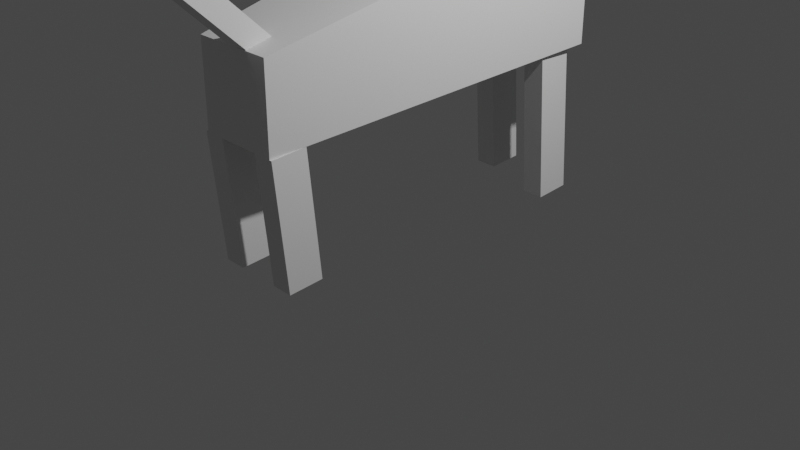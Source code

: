 # Source: RobotWolf.blend  (saved by Blender 3.4.6; exported with 4.5.12 LTS)
import bpy
from mathutils import Matrix  # noqa: F401  (used for matrix-valued properties, if any)

bpy.ops.wm.read_factory_settings(use_empty=True)
scene = bpy.context.scene
scene.name = 'Scene'

# ---- collections
col_collection = bpy.data.collections.new('Collection'); scene.collection.children.link(col_collection)

# ---- world
world_world = bpy.data.worlds.new('World'); scene.world = world_world
world_world.use_nodes = True; world_world.node_tree.nodes.clear()
_N = world_world.node_tree.nodes; _L = world_world.node_tree.links
n0 = _N.new('ShaderNodeOutputWorld'); n0.name = 'World Output'; n0.location = (300, 300)
n1 = _N.new('ShaderNodeBackground'); n1.name = 'Background'; n1.location = (10, 300)
n1.inputs[0].default_value = (0.05088, 0.05088, 0.05088, 1.0)
_L.new(n1.outputs[0], n0.inputs[0])
n0.is_active_output = True
world_world.color = (0.05088, 0.05088, 0.05088)
world_world.use_sun_shadow = False
world_world.sun_shadow_jitter_overblur = 0.0

# ---- cameras
cam_camera = bpy.data.cameras.new('Camera')
cam_camera.clip_end = 100.0
cam_camera.ortho_scale = 7.314

# ---- lights
light_light = bpy.data.lights.new('Light', 'POINT')
light_light.transmission_factor = 0.0
light_light.energy = 1000.0
light_light.shadow_soft_size = 0.1
light_light.shadow_maximum_resolution = 0.006
light_light.use_absolute_resolution = True

# ---- meshes
me_cube_001 = bpy.data.meshes.new('Cube.001')
me_cube_001.from_pydata([(-0.5826, -1.913, -1.034), (-0.5826, -1.913, -0.125), (-0.9633, 1.913, -0.7515), (-0.9633, 1.913, 0.7515), (0.5826, -1.913, -1.034), (0.5826, -1.913, -0.125), (0.9633, 1.913, -0.7515), (0.9633, 1.913, 0.7515)], [], [(0, 1, 3, 2), (2, 3, 7, 6), (6, 7, 5, 4), (4, 5, 1, 0), (2, 6, 4, 0), (7, 3, 1, 5)])
_uv = me_cube_001.uv_layers.new(name='UVMap')
_uv.uv.foreach_set('vector', [0.375, 0.0, 0.625, 0.0, 0.625, 0.25, 0.375, 0.25, 0.375, 0.25, 0.625, 0.25, 0.625, 0.5, 0.375, 0.5, 0.375, 0.5, 0.625, 0.5, 0.625, 0.75, 0.375, 0.75, 0.375, 0.75, 0.625, 0.75, 0.625, 1.0, 0.375, 1.0, 0.125, 0.5, 0.375, 0.5, 0.375, 0.75, 0.125, 0.75, 0.625, 0.5, 0.875, 0.5, 0.875, 0.75, 0.625, 0.75])
me_cube_001.update()
me_cube_002 = bpy.data.meshes.new('Cube.002')
me_cube_002.from_pydata([(-0.1208, -0.1918, -0.8598), (-0.1208, -0.1661, 0.5114), (-0.1208, 0.1918, -0.8598), (-0.1208, 0.2176, 0.5114), (0.1208, -0.1918, -0.8598), (0.1208, -0.1661, 0.5114), (0.1208, 0.1918, -0.8598), (0.1208, 0.2176, 0.5114)], [], [(0, 1, 3, 2), (2, 3, 7, 6), (6, 7, 5, 4), (4, 5, 1, 0), (2, 6, 4, 0), (7, 3, 1, 5)])
_uv = me_cube_002.uv_layers.new(name='UVMap')
_uv.uv.foreach_set('vector', [0.375, 0.0, 0.625, 0.0, 0.625, 0.25, 0.375, 0.25, 0.375, 0.25, 0.625, 0.25, 0.625, 0.5, 0.375, 0.5, 0.375, 0.5, 0.625, 0.5, 0.625, 0.75, 0.375, 0.75, 0.375, 0.75, 0.625, 0.75, 0.625, 1.0, 0.375, 1.0, 0.125, 0.5, 0.375, 0.5, 0.375, 0.75, 0.125, 0.75, 0.625, 0.5, 0.875, 0.5, 0.875, 0.75, 0.625, 0.75])
me_cube_002.update()
me_cube_003 = bpy.data.meshes.new('Cube.003')
me_cube_003.from_pydata([(-0.1208, -0.1918, -0.8598), (-0.1208, -0.1661, 0.5114), (-0.1208, 0.1918, -0.8598), (-0.1208, 0.2176, 0.5114), (0.1208, -0.1918, -0.8598), (0.1208, -0.1661, 0.5114), (0.1208, 0.1918, -0.8598), (0.1208, 0.2176, 0.5114)], [], [(0, 1, 3, 2), (2, 3, 7, 6), (6, 7, 5, 4), (4, 5, 1, 0), (2, 6, 4, 0), (7, 3, 1, 5)])
_uv = me_cube_003.uv_layers.new(name='UVMap')
_uv.uv.foreach_set('vector', [0.375, 0.0, 0.625, 0.0, 0.625, 0.25, 0.375, 0.25, 0.375, 0.25, 0.625, 0.25, 0.625, 0.5, 0.375, 0.5, 0.375, 0.5, 0.625, 0.5, 0.625, 0.75, 0.375, 0.75, 0.375, 0.75, 0.625, 0.75, 0.625, 1.0, 0.375, 1.0, 0.125, 0.5, 0.375, 0.5, 0.375, 0.75, 0.125, 0.75, 0.625, 0.5, 0.875, 0.5, 0.875, 0.75, 0.625, 0.75])
me_cube_003.update()
me_cube_004 = bpy.data.meshes.new('Cube.004')
me_cube_004.from_pydata([(-0.1208, -0.1542, -1.369), (-0.1208, -0.1661, 0.5114), (-0.1208, 0.2295, -1.369), (-0.1208, 0.2176, 0.5114), (0.1208, -0.1542, -1.369), (0.1208, -0.1661, 0.5114), (0.1208, 0.2295, -1.369), (0.1208, 0.2176, 0.5114)], [], [(0, 1, 3, 2), (2, 3, 7, 6), (6, 7, 5, 4), (4, 5, 1, 0), (2, 6, 4, 0), (7, 3, 1, 5)])
_uv = me_cube_004.uv_layers.new(name='UVMap')
_uv.uv.foreach_set('vector', [0.375, 0.0, 0.625, 0.0, 0.625, 0.25, 0.375, 0.25, 0.375, 0.25, 0.625, 0.25, 0.625, 0.5, 0.375, 0.5, 0.375, 0.5, 0.625, 0.5, 0.625, 0.75, 0.375, 0.75, 0.375, 0.75, 0.625, 0.75, 0.625, 1.0, 0.375, 1.0, 0.125, 0.5, 0.375, 0.5, 0.375, 0.75, 0.125, 0.75, 0.625, 0.5, 0.875, 0.5, 0.875, 0.75, 0.625, 0.75])
me_cube_004.update()
me_cube_005 = bpy.data.meshes.new('Cube.005')
me_cube_005.from_pydata([(-0.1208, -0.1542, -1.369), (-0.1208, -0.1661, 0.5114), (-0.1208, 0.2295, -1.369), (-0.1208, 0.2176, 0.5114), (0.1208, -0.1542, -1.369), (0.1208, -0.1661, 0.5114), (0.1208, 0.2295, -1.369), (0.1208, 0.2176, 0.5114)], [], [(0, 1, 3, 2), (2, 3, 7, 6), (6, 7, 5, 4), (4, 5, 1, 0), (2, 6, 4, 0), (7, 3, 1, 5)])
_uv = me_cube_005.uv_layers.new(name='UVMap')
_uv.uv.foreach_set('vector', [0.375, 0.0, 0.625, 0.0, 0.625, 0.25, 0.375, 0.25, 0.375, 0.25, 0.625, 0.25, 0.625, 0.5, 0.375, 0.5, 0.375, 0.5, 0.625, 0.5, 0.625, 0.75, 0.375, 0.75, 0.375, 0.75, 0.625, 0.75, 0.625, 1.0, 0.375, 1.0, 0.125, 0.5, 0.375, 0.5, 0.375, 0.75, 0.125, 0.75, 0.625, 0.5, 0.875, 0.5, 0.875, 0.75, 0.625, 0.75])
me_cube_005.update()
me_cube_006 = bpy.data.meshes.new('Cube.006')
me_cube_006.from_pydata([(-0.5465, -0.8147, -0.412), (-0.5465, -0.7611, 0.6459), (-0.1427, 0.8385, -0.308), (-0.1427, 0.7072, -0.05712), (0.5465, -0.8147, -0.412), (0.5465, -0.7611, 0.6459), (0.1427, 0.8385, -0.308), (0.1427, 0.7072, -0.05712)], [], [(0, 1, 3, 2), (2, 3, 7, 6), (6, 7, 5, 4), (4, 5, 1, 0), (2, 6, 4, 0), (7, 3, 1, 5)])
_uv = me_cube_006.uv_layers.new(name='UVMap')
_uv.uv.foreach_set('vector', [0.375, 0.0, 0.625, 0.0, 0.625, 0.25, 0.375, 0.25, 0.375, 0.25, 0.625, 0.25, 0.625, 0.5, 0.375, 0.5, 0.375, 0.5, 0.625, 0.5, 0.625, 0.75, 0.375, 0.75, 0.375, 0.75, 0.625, 0.75, 0.625, 1.0, 0.375, 1.0, 0.125, 0.5, 0.375, 0.5, 0.375, 0.75, 0.125, 0.75, 0.625, 0.5, 0.875, 0.5, 0.875, 0.75, 0.625, 0.75])
me_cube_006.update()
me_cube_007 = bpy.data.meshes.new('Cube.007')
me_cube_007.from_pydata([(-0.1063, -0.1195, -0.8404), (-0.1063, -0.2914, 0.08994), (-0.1063, 0.1195, -0.8404), (-0.1063, -0.05235, 0.08994), (0.1063, -0.1195, -0.8404), (0.1063, -0.2914, 0.08994), (0.1063, 0.1195, -0.8404), (0.1063, -0.05235, 0.08994)], [], [(0, 1, 3, 2), (2, 3, 7, 6), (6, 7, 5, 4), (4, 5, 1, 0), (2, 6, 4, 0), (7, 3, 1, 5)])
_uv = me_cube_007.uv_layers.new(name='UVMap')
_uv.uv.foreach_set('vector', [0.375, 0.0, 0.625, 0.0, 0.625, 0.25, 0.375, 0.25, 0.375, 0.25, 0.625, 0.25, 0.625, 0.5, 0.375, 0.5, 0.375, 0.5, 0.625, 0.5, 0.625, 0.75, 0.375, 0.75, 0.375, 0.75, 0.625, 0.75, 0.625, 1.0, 0.375, 1.0, 0.125, 0.5, 0.375, 0.5, 0.375, 0.75, 0.125, 0.75, 0.625, 0.5, 0.875, 0.5, 0.875, 0.75, 0.625, 0.75])
me_cube_007.update()

# ---- objects
ob_light = bpy.data.objects.new('Light', light_light)
ob_camera = bpy.data.objects.new('Camera', cam_camera)
ob_cube = bpy.data.objects.new('Cube', me_cube_001)
ob_cube_001 = bpy.data.objects.new('Cube.001', me_cube_002)
ob_cube_002 = bpy.data.objects.new('Cube.002', me_cube_003)
ob_cube_003 = bpy.data.objects.new('Cube.003', me_cube_004)
ob_cube_004 = bpy.data.objects.new('Cube.004', me_cube_005)
ob_cube_005 = bpy.data.objects.new('Cube.005', me_cube_006)
ob_cube_006 = bpy.data.objects.new('Cube.006', me_cube_007)

# ---- transforms, parenting, visibility, modifiers, constraints
ob_light.location = (4.076, 1.005, 5.904)
ob_light.rotation_euler = (0.6503, 0.05522, 1.866)
ob_light.lock_rotations_4d = False
ob_light.empty_display_type = 'ARROWS'
ob_light.color = (0.0, 0.0, 0.0, 0.0)
ob_light.lineart.crease_threshold = 0.0
ob_camera.location = (7.359, -6.926, 4.958)
ob_camera.rotation_euler = (1.109, 0.0, 0.8149)
ob_camera.lock_rotations_4d = False
ob_camera.empty_display_type = 'ARROWS'
ob_camera.color = (0.0, 0.0, 0.0, 0.0)
ob_camera.display_type = 'WIRE'
ob_camera.lineart.crease_threshold = 0.0
ob_cube.location = (-0.1944, 0.1552, 2.269)
ob_cube.scale = (0.775, 1.0, 1.0)
ob_cube_001.location = (0.1626, -1.503, 0.392)
ob_cube_001.rotation_euler = (-0.07369, 3.142, -0.0)
ob_cube_002.location = (-0.5586, -1.503, 0.392)
ob_cube_002.rotation_euler = (-0.07369, 3.142, -0.0)
ob_cube_003.location = (-0.5586, 2.035, 0.392)
ob_cube_003.rotation_euler = (-0.07369, 3.142, -0.0)
ob_cube_004.location = (0.3523, 1.784, 0.392)
ob_cube_004.rotation_euler = (-0.07369, 3.142, -0.0)
ob_cube_005.location = (-0.08197, 2.527, 3.344)
ob_cube_005.rotation_euler = (-0.0573, -0.0, 0.0)
ob_cube_006.location = (-0.1562, -2.0, 2.754)
ob_cube_006.rotation_euler = (0.6208, -0.08621, 0.0)

# ---- collection membership
col_collection.objects.link(ob_light)
col_collection.objects.link(ob_camera)
col_collection.objects.link(ob_cube)
col_collection.objects.link(ob_cube_001)
col_collection.objects.link(ob_cube_002)
col_collection.objects.link(ob_cube_003)
col_collection.objects.link(ob_cube_004)
col_collection.objects.link(ob_cube_005)
col_collection.objects.link(ob_cube_006)

# ---- scene / render settings (as saved in the file)
scene.camera = ob_camera
scene.frame_start = 1; scene.frame_end = 250; scene.frame_set(1)
scene.render.engine = 'BLENDER_EEVEE_NEXT'
scene.cycles.sampling_pattern = 'TABULATED_SOBOL'
scene.cycles.use_light_tree = False
scene.view_settings.view_transform = 'Filmic'
bpy.context.view_layer.update()
